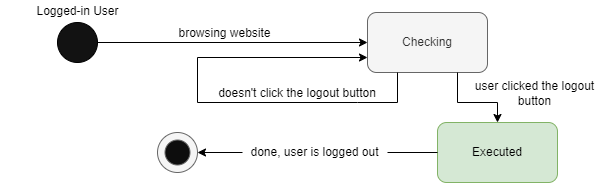

The diagram above was exported from draw.io. Its source (the exported page's mxGraphModel, read from the mxfile embedded in the PNG):
<mxGraphModel dx="648" dy="379" grid="1" gridSize="10" guides="1" tooltips="1" connect="1" arrows="1" fold="1" page="1" pageScale="1" pageWidth="850" pageHeight="1100" math="0" shadow="0">
  <root>
    <mxCell id="0" />
    <mxCell id="1" parent="0" />
    <mxCell id="SbvAgKVmHyH-Qm5qOMCm-1" value="" style="ellipse;whiteSpace=wrap;html=1;aspect=fixed;fillColor=#121212;" parent="1" vertex="1">
      <mxGeometry x="180" y="160" width="40" height="40" as="geometry" />
    </mxCell>
    <mxCell id="SbvAgKVmHyH-Qm5qOMCm-2" value="Checking" style="rounded=1;whiteSpace=wrap;html=1;fontSize=12;fillColor=#f5f5f5;fontColor=#333333;strokeColor=#666666;" parent="1" vertex="1">
      <mxGeometry x="490" y="150" width="120" height="60" as="geometry" />
    </mxCell>
    <mxCell id="SbvAgKVmHyH-Qm5qOMCm-6" value="Executed" style="rounded=1;whiteSpace=wrap;html=1;fontSize=12;fillColor=#d5e8d4;strokeColor=#82b366;" parent="1" vertex="1">
      <mxGeometry x="560" y="260" width="120" height="60" as="geometry" />
    </mxCell>
    <mxCell id="SbvAgKVmHyH-Qm5qOMCm-9" value="browsing website" style="text;html=1;strokeColor=none;fillColor=none;align=center;verticalAlign=middle;whiteSpace=wrap;rounded=0;fontSize=12;" parent="1" vertex="1">
      <mxGeometry x="270" y="160" width="155" height="22" as="geometry" />
    </mxCell>
    <mxCell id="SbvAgKVmHyH-Qm5qOMCm-10" value="" style="endArrow=classic;html=1;rounded=0;fontSize=12;exitX=1;exitY=0.5;exitDx=0;exitDy=0;entryX=0;entryY=0.5;entryDx=0;entryDy=0;" parent="1" source="SbvAgKVmHyH-Qm5qOMCm-1" target="SbvAgKVmHyH-Qm5qOMCm-2" edge="1">
      <mxGeometry width="50" height="50" relative="1" as="geometry">
        <mxPoint x="225" y="165" as="sourcePoint" />
        <mxPoint x="470" y="210" as="targetPoint" />
      </mxGeometry>
    </mxCell>
    <mxCell id="SbvAgKVmHyH-Qm5qOMCm-21" value="" style="endArrow=classic;html=1;rounded=0;fontSize=12;exitX=0;exitY=0.5;exitDx=0;exitDy=0;" parent="1" source="SbvAgKVmHyH-Qm5qOMCm-22" edge="1">
      <mxGeometry width="50" height="50" relative="1" as="geometry">
        <mxPoint x="530" y="430" as="sourcePoint" />
        <mxPoint x="320" y="290" as="targetPoint" />
        <Array as="points" />
      </mxGeometry>
    </mxCell>
    <mxCell id="SbvAgKVmHyH-Qm5qOMCm-22" value="done, user is logged out" style="text;html=1;strokeColor=none;fillColor=none;align=center;verticalAlign=middle;whiteSpace=wrap;rounded=0;fontSize=12;" parent="1" vertex="1">
      <mxGeometry x="365" y="275" width="145" height="30" as="geometry" />
    </mxCell>
    <mxCell id="SbvAgKVmHyH-Qm5qOMCm-23" value="" style="endArrow=none;html=1;rounded=0;fontSize=12;entryX=0;entryY=0.5;entryDx=0;entryDy=0;" parent="1" target="SbvAgKVmHyH-Qm5qOMCm-6" edge="1">
      <mxGeometry width="50" height="50" relative="1" as="geometry">
        <mxPoint x="510" y="290" as="sourcePoint" />
        <mxPoint x="690" y="390" as="targetPoint" />
      </mxGeometry>
    </mxCell>
    <mxCell id="MbokeZiC7TX36a3VLoI5-4" value="" style="endArrow=classic;html=1;rounded=0;fontSize=12;exitX=0.75;exitY=1;exitDx=0;exitDy=0;" parent="1" source="SbvAgKVmHyH-Qm5qOMCm-2" edge="1">
      <mxGeometry width="50" height="50" relative="1" as="geometry">
        <mxPoint x="549.41" y="240" as="sourcePoint" />
        <mxPoint x="620" y="260" as="targetPoint" />
        <Array as="points">
          <mxPoint x="580" y="240" />
          <mxPoint x="620" y="240" />
        </Array>
      </mxGeometry>
    </mxCell>
    <mxCell id="MbokeZiC7TX36a3VLoI5-5" value="doesn't click the logout button" style="text;html=1;strokeColor=none;fillColor=none;align=center;verticalAlign=middle;whiteSpace=wrap;rounded=0;fontSize=12;" parent="1" vertex="1">
      <mxGeometry x="330" y="220" width="180" height="22" as="geometry" />
    </mxCell>
    <mxCell id="MbokeZiC7TX36a3VLoI5-6" value="user clicked the logout button" style="text;html=1;strokeColor=none;fillColor=none;align=center;verticalAlign=middle;whiteSpace=wrap;rounded=0;fontSize=12;" parent="1" vertex="1">
      <mxGeometry x="580" y="220" width="155" height="22" as="geometry" />
    </mxCell>
    <mxCell id="MbokeZiC7TX36a3VLoI5-8" value="" style="endArrow=classic;html=1;rounded=0;fontSize=12;exitX=0.75;exitY=1;exitDx=0;exitDy=0;entryX=0;entryY=0.75;entryDx=0;entryDy=0;" parent="1" target="SbvAgKVmHyH-Qm5qOMCm-2" edge="1">
      <mxGeometry width="50" height="50" relative="1" as="geometry">
        <mxPoint x="520" y="210" as="sourcePoint" />
        <mxPoint x="200" y="240" as="targetPoint" />
        <Array as="points">
          <mxPoint x="520" y="240" />
          <mxPoint x="480" y="240" />
          <mxPoint x="320" y="240" />
          <mxPoint x="320" y="195" />
        </Array>
      </mxGeometry>
    </mxCell>
    <mxCell id="XRvP2WcEiJMD_uQSxC8p-1" value="" style="ellipse;whiteSpace=wrap;html=1;aspect=fixed;fillColor=#f5f5f5;fontColor=#333333;strokeColor=#666666;" parent="1" vertex="1">
      <mxGeometry x="280" y="270" width="40" height="40" as="geometry" />
    </mxCell>
    <mxCell id="XRvP2WcEiJMD_uQSxC8p-2" value="" style="ellipse;whiteSpace=wrap;html=1;aspect=fixed;fillColor=#0D0D0D;fontColor=#333333;strokeColor=#666666;" parent="1" vertex="1">
      <mxGeometry x="287.5" y="277.5" width="25" height="25" as="geometry" />
    </mxCell>
    <mxCell id="4b7xrkR6Iih1rqR8cZfb-1" value="Logged-in User" style="text;html=1;strokeColor=none;fillColor=none;align=center;verticalAlign=middle;whiteSpace=wrap;rounded=0;fontSize=12;" vertex="1" parent="1">
      <mxGeometry x="122.5" y="138" width="155" height="22" as="geometry" />
    </mxCell>
  </root>
</mxGraphModel>